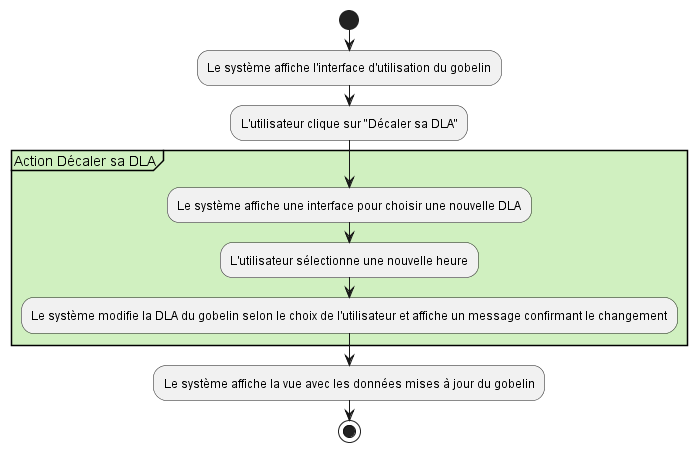

The diagram above was rendered by PlantUML. Its source (embedded in the PNG):
@startuml
start

:Le système affiche l'interface d'utilisation du gobelin;

:L'utilisateur clique sur "Décaler sa DLA";

    partition #D0F0C0 "Action Décaler sa DLA" {
        :Le système affiche une interface pour choisir une nouvelle DLA;
        :L'utilisateur sélectionne une nouvelle heure;
        :Le système modifie la DLA du gobelin selon le choix de l'utilisateur et affiche un message confirmant le changement;
    }

:Le système affiche la vue avec les données mises à jour du gobelin;
stop
@enduml